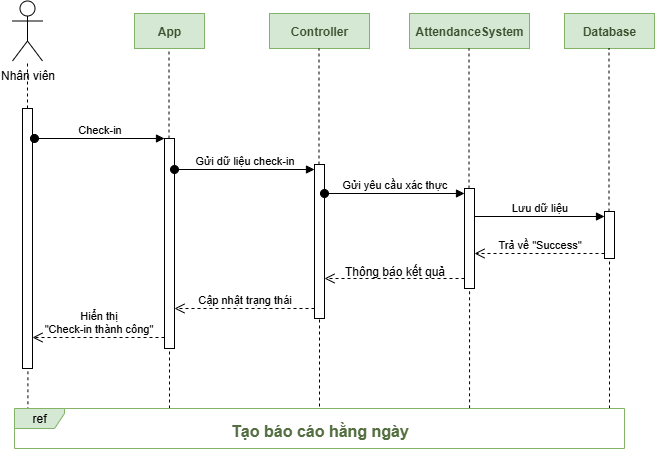

The diagram above was exported from draw.io. Its source (the exported page's mxGraphModel, read from the mxfile embedded in the PNG):
<mxGraphModel dx="1042" dy="570" grid="1" gridSize="10" guides="1" tooltips="1" connect="1" arrows="1" fold="1" page="1" pageScale="1" pageWidth="827" pageHeight="1169" math="0" shadow="0">
  <root>
    <mxCell id="0" />
    <mxCell id="1" parent="0" />
    <mxCell id="CglnYt-7l7T5wA7bMquG-12" value="App" style="html=1;whiteSpace=wrap;fillColor=#d5e8d4;strokeColor=#82b366;fontStyle=1;fontColor=#3C522F;" parent="1" vertex="1">
      <mxGeometry x="190" y="155" width="70" height="35" as="geometry" />
    </mxCell>
    <mxCell id="CglnYt-7l7T5wA7bMquG-13" value="Controller" style="html=1;whiteSpace=wrap;fillColor=#d5e8d4;strokeColor=#82b366;fontStyle=1;fontColor=#3C522F;" parent="1" vertex="1">
      <mxGeometry x="325" y="155" width="100" height="35" as="geometry" />
    </mxCell>
    <mxCell id="CglnYt-7l7T5wA7bMquG-14" value="AttendanceSystem" style="html=1;whiteSpace=wrap;fillColor=#d5e8d4;strokeColor=#82b366;fontStyle=1;fontColor=#3C522F;" parent="1" vertex="1">
      <mxGeometry x="465" y="155" width="120" height="35" as="geometry" />
    </mxCell>
    <mxCell id="CglnYt-7l7T5wA7bMquG-15" value="Database" style="html=1;whiteSpace=wrap;fillColor=#d5e8d4;strokeColor=#82b366;fontStyle=1;fontColor=#3C522F;" parent="1" vertex="1">
      <mxGeometry x="620" y="155" width="90" height="35" as="geometry" />
    </mxCell>
    <mxCell id="CglnYt-7l7T5wA7bMquG-16" value="Nhân viên" style="shape=umlActor;verticalLabelPosition=bottom;verticalAlign=top;html=1;" parent="1" vertex="1">
      <mxGeometry x="68" y="142.5" width="30" height="60" as="geometry" />
    </mxCell>
    <mxCell id="CglnYt-7l7T5wA7bMquG-19" value="" style="endArrow=none;dashed=1;html=1;rounded=0;" parent="1" source="CglnYt-7l7T5wA7bMquG-26" target="CglnYt-7l7T5wA7bMquG-16" edge="1">
      <mxGeometry width="50" height="50" relative="1" as="geometry">
        <mxPoint x="83" y="660" as="sourcePoint" />
        <mxPoint x="78" y="230" as="targetPoint" />
      </mxGeometry>
    </mxCell>
    <mxCell id="CglnYt-7l7T5wA7bMquG-20" value="" style="endArrow=none;dashed=1;html=1;rounded=0;" parent="1" source="CglnYt-7l7T5wA7bMquG-28" edge="1">
      <mxGeometry width="50" height="50" relative="1" as="geometry">
        <mxPoint x="224.5" y="660" as="sourcePoint" />
        <mxPoint x="224.5" y="190" as="targetPoint" />
      </mxGeometry>
    </mxCell>
    <mxCell id="CglnYt-7l7T5wA7bMquG-21" value="" style="endArrow=none;dashed=1;html=1;rounded=0;" parent="1" source="CglnYt-7l7T5wA7bMquG-31" edge="1">
      <mxGeometry width="50" height="50" relative="1" as="geometry">
        <mxPoint x="374.5" y="660" as="sourcePoint" />
        <mxPoint x="374.5" y="190" as="targetPoint" />
      </mxGeometry>
    </mxCell>
    <mxCell id="CglnYt-7l7T5wA7bMquG-22" value="" style="endArrow=none;dashed=1;html=1;rounded=0;" parent="1" source="CglnYt-7l7T5wA7bMquG-34" edge="1">
      <mxGeometry width="50" height="50" relative="1" as="geometry">
        <mxPoint x="524.5" y="660" as="sourcePoint" />
        <mxPoint x="524.5" y="190" as="targetPoint" />
      </mxGeometry>
    </mxCell>
    <mxCell id="CglnYt-7l7T5wA7bMquG-23" value="" style="endArrow=none;dashed=1;html=1;rounded=0;" parent="1" source="CglnYt-7l7T5wA7bMquG-40" edge="1">
      <mxGeometry width="50" height="50" relative="1" as="geometry">
        <mxPoint x="664.5" y="660" as="sourcePoint" />
        <mxPoint x="664.5" y="190" as="targetPoint" />
      </mxGeometry>
    </mxCell>
    <mxCell id="CglnYt-7l7T5wA7bMquG-27" value="" style="endArrow=none;dashed=1;html=1;rounded=0;exitX=0.022;exitY=0.495;exitDx=0;exitDy=0;exitPerimeter=0;" parent="1" source="CglnYt-7l7T5wA7bMquG-51" target="CglnYt-7l7T5wA7bMquG-26" edge="1">
      <mxGeometry width="50" height="50" relative="1" as="geometry">
        <mxPoint x="83" y="660" as="sourcePoint" />
        <mxPoint x="83" y="203" as="targetPoint" />
      </mxGeometry>
    </mxCell>
    <mxCell id="CglnYt-7l7T5wA7bMquG-26" value="" style="html=1;points=[[0,0,0,0,5],[0,1,0,0,-5],[1,0,0,0,5],[1,1,0,0,-5]];perimeter=orthogonalPerimeter;outlineConnect=0;targetShapes=umlLifeline;portConstraint=eastwest;newEdgeStyle={&quot;curved&quot;:0,&quot;rounded&quot;:0};" parent="1" vertex="1">
      <mxGeometry x="78" y="250" width="10" height="260" as="geometry" />
    </mxCell>
    <mxCell id="CglnYt-7l7T5wA7bMquG-29" value="Check-in" style="html=1;verticalAlign=bottom;startArrow=oval;endArrow=block;startSize=8;curved=0;rounded=0;entryX=0;entryY=0;entryDx=0;entryDy=5;" parent="1" edge="1">
      <mxGeometry relative="1" as="geometry">
        <mxPoint x="90" y="280" as="sourcePoint" />
        <mxPoint x="220" y="280" as="targetPoint" />
      </mxGeometry>
    </mxCell>
    <mxCell id="CglnYt-7l7T5wA7bMquG-30" value="" style="endArrow=none;dashed=1;html=1;rounded=0;" parent="1" target="CglnYt-7l7T5wA7bMquG-28" edge="1">
      <mxGeometry width="50" height="50" relative="1" as="geometry">
        <mxPoint x="225" y="550" as="sourcePoint" />
        <mxPoint x="224.5" y="190" as="targetPoint" />
      </mxGeometry>
    </mxCell>
    <mxCell id="CglnYt-7l7T5wA7bMquG-28" value="" style="html=1;points=[[0,0,0,0,5],[0,1,0,0,-5],[1,0,0,0,5],[1,1,0,0,-5]];perimeter=orthogonalPerimeter;outlineConnect=0;targetShapes=umlLifeline;portConstraint=eastwest;newEdgeStyle={&quot;curved&quot;:0,&quot;rounded&quot;:0};" parent="1" vertex="1">
      <mxGeometry x="220" y="280" width="10" height="210" as="geometry" />
    </mxCell>
    <mxCell id="CglnYt-7l7T5wA7bMquG-32" value="Gửi dữ liệu check-in" style="html=1;verticalAlign=bottom;startArrow=oval;endArrow=block;startSize=8;curved=0;rounded=0;entryX=0;entryY=0;entryDx=0;entryDy=5;" parent="1" source="CglnYt-7l7T5wA7bMquG-28" target="CglnYt-7l7T5wA7bMquG-31" edge="1">
      <mxGeometry relative="1" as="geometry">
        <mxPoint x="300" y="345" as="sourcePoint" />
      </mxGeometry>
    </mxCell>
    <mxCell id="CglnYt-7l7T5wA7bMquG-33" value="" style="endArrow=none;dashed=1;html=1;rounded=0;" parent="1" target="CglnYt-7l7T5wA7bMquG-31" edge="1">
      <mxGeometry width="50" height="50" relative="1" as="geometry">
        <mxPoint x="375" y="560" as="sourcePoint" />
        <mxPoint x="374.5" y="190" as="targetPoint" />
      </mxGeometry>
    </mxCell>
    <mxCell id="CglnYt-7l7T5wA7bMquG-31" value="" style="html=1;points=[[0,0,0,0,5],[0,1,0,0,-5],[1,0,0,0,5],[1,1,0,0,-5]];perimeter=orthogonalPerimeter;outlineConnect=0;targetShapes=umlLifeline;portConstraint=eastwest;newEdgeStyle={&quot;curved&quot;:0,&quot;rounded&quot;:0};" parent="1" vertex="1">
      <mxGeometry x="370" y="306" width="10" height="154" as="geometry" />
    </mxCell>
    <mxCell id="CglnYt-7l7T5wA7bMquG-35" value="Gửi yêu cầu xác thực" style="html=1;verticalAlign=bottom;startArrow=oval;endArrow=block;startSize=8;curved=0;rounded=0;entryX=0;entryY=0;entryDx=0;entryDy=5;" parent="1" target="CglnYt-7l7T5wA7bMquG-34" edge="1">
      <mxGeometry relative="1" as="geometry">
        <mxPoint x="380" y="335" as="sourcePoint" />
      </mxGeometry>
    </mxCell>
    <mxCell id="CglnYt-7l7T5wA7bMquG-36" value="" style="endArrow=none;dashed=1;html=1;rounded=0;exitX=0.746;exitY=-0.005;exitDx=0;exitDy=0;exitPerimeter=0;" parent="1" source="CglnYt-7l7T5wA7bMquG-51" target="CglnYt-7l7T5wA7bMquG-34" edge="1">
      <mxGeometry width="50" height="50" relative="1" as="geometry">
        <mxPoint x="524.5" y="660" as="sourcePoint" />
        <mxPoint x="524.5" y="190" as="targetPoint" />
      </mxGeometry>
    </mxCell>
    <mxCell id="CglnYt-7l7T5wA7bMquG-34" value="" style="html=1;points=[[0,0,0,0,5],[0,1,0,0,-5],[1,0,0,0,5],[1,1,0,0,-5]];perimeter=orthogonalPerimeter;outlineConnect=0;targetShapes=umlLifeline;portConstraint=eastwest;newEdgeStyle={&quot;curved&quot;:0,&quot;rounded&quot;:0};" parent="1" vertex="1">
      <mxGeometry x="520" y="330" width="10" height="100" as="geometry" />
    </mxCell>
    <mxCell id="CglnYt-7l7T5wA7bMquG-41" value="Lưu dữ liệu" style="html=1;verticalAlign=bottom;endArrow=block;curved=0;rounded=0;entryX=0;entryY=0;entryDx=0;entryDy=5;" parent="1" target="CglnYt-7l7T5wA7bMquG-40" edge="1">
      <mxGeometry relative="1" as="geometry">
        <mxPoint x="530" y="358" as="sourcePoint" />
      </mxGeometry>
    </mxCell>
    <mxCell id="CglnYt-7l7T5wA7bMquG-42" value="Trả về &quot;Success&quot;" style="html=1;verticalAlign=bottom;endArrow=open;dashed=1;endSize=8;curved=0;rounded=0;exitX=0;exitY=1;exitDx=0;exitDy=-5;" parent="1" source="CglnYt-7l7T5wA7bMquG-40" target="CglnYt-7l7T5wA7bMquG-34" edge="1">
      <mxGeometry relative="1" as="geometry">
        <mxPoint x="530" y="428" as="targetPoint" />
      </mxGeometry>
    </mxCell>
    <mxCell id="CglnYt-7l7T5wA7bMquG-44" value="" style="endArrow=none;dashed=1;html=1;rounded=0;" parent="1" target="CglnYt-7l7T5wA7bMquG-40" edge="1">
      <mxGeometry width="50" height="50" relative="1" as="geometry">
        <mxPoint x="665" y="550" as="sourcePoint" />
        <mxPoint x="664.5" y="190" as="targetPoint" />
      </mxGeometry>
    </mxCell>
    <mxCell id="CglnYt-7l7T5wA7bMquG-40" value="" style="html=1;points=[[0,0,0,0,5],[0,1,0,0,-5],[1,0,0,0,5],[1,1,0,0,-5]];perimeter=orthogonalPerimeter;outlineConnect=0;targetShapes=umlLifeline;portConstraint=eastwest;newEdgeStyle={&quot;curved&quot;:0,&quot;rounded&quot;:0};" parent="1" vertex="1">
      <mxGeometry x="660" y="353" width="10" height="47" as="geometry" />
    </mxCell>
    <mxCell id="CglnYt-7l7T5wA7bMquG-46" value="" style="html=1;verticalAlign=bottom;endArrow=open;dashed=1;endSize=8;curved=0;rounded=0;" parent="1" target="CglnYt-7l7T5wA7bMquG-31" edge="1">
      <mxGeometry relative="1" as="geometry">
        <mxPoint x="520" y="420" as="sourcePoint" />
        <mxPoint x="440" y="420" as="targetPoint" />
      </mxGeometry>
    </mxCell>
    <mxCell id="CglnYt-7l7T5wA7bMquG-47" value="Cập nhật trạng thái" style="html=1;verticalAlign=bottom;endArrow=open;dashed=1;endSize=8;curved=0;rounded=0;" parent="1" edge="1">
      <mxGeometry relative="1" as="geometry">
        <mxPoint x="370" y="450" as="sourcePoint" />
        <mxPoint x="230" y="450" as="targetPoint" />
        <Array as="points">
          <mxPoint x="320" y="450" />
        </Array>
      </mxGeometry>
    </mxCell>
    <mxCell id="CglnYt-7l7T5wA7bMquG-48" value="Thông báo kết quả" style="text;html=1;align=center;verticalAlign=middle;resizable=0;points=[];autosize=1;strokeColor=none;fillColor=none;" parent="1" vertex="1">
      <mxGeometry x="390" y="398" width="120" height="30" as="geometry" />
    </mxCell>
    <mxCell id="CglnYt-7l7T5wA7bMquG-49" value="Hiển thị&lt;div&gt;&quot;Check-in&amp;nbsp;&lt;span style=&quot;background-color: light-dark(#ffffff, var(--ge-dark-color, #121212)); color: light-dark(rgb(0, 0, 0), rgb(255, 255, 255));&quot;&gt;thành công&quot;&lt;/span&gt;&lt;/div&gt;" style="html=1;verticalAlign=bottom;endArrow=open;dashed=1;endSize=8;curved=0;rounded=0;" parent="1" target="CglnYt-7l7T5wA7bMquG-26" edge="1">
      <mxGeometry relative="1" as="geometry">
        <mxPoint x="220" y="479" as="sourcePoint" />
        <mxPoint x="140" y="479" as="targetPoint" />
      </mxGeometry>
    </mxCell>
    <mxCell id="CglnYt-7l7T5wA7bMquG-51" value="ref" style="shape=umlFrame;whiteSpace=wrap;html=1;pointerEvents=0;width=50;height=20;fillColor=#d5e8d4;strokeColor=#82b366;shadow=0;swimlaneFillColor=default;" parent="1" vertex="1">
      <mxGeometry x="70" y="550" width="610" height="40" as="geometry" />
    </mxCell>
    <mxCell id="CglnYt-7l7T5wA7bMquG-52" value="&lt;font style=&quot;&quot;&gt;Tạo báo cáo hằng ngày&lt;/font&gt;" style="text;align=center;fontStyle=1;verticalAlign=middle;spacingLeft=3;spacingRight=3;strokeColor=none;rotatable=0;points=[[0,0.5],[1,0.5]];portConstraint=eastwest;html=1;fontSize=16;fontColor=light-dark(#536E40,#EDEDED);" parent="1" vertex="1">
      <mxGeometry x="335" y="559" width="80" height="26" as="geometry" />
    </mxCell>
  </root>
</mxGraphModel>